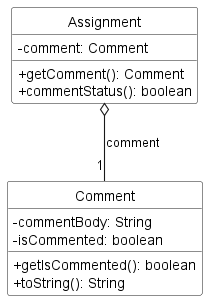

The diagram above was rendered by PlantUML. Its source (embedded in the PNG):
@startuml
hide circle
skinparam arrowThickness 1.1
skinparam classBackgroundColor LOGIC_COLOR
skinparam classAttributeIconSize 0

class Assignment {
-comment: Comment
+getComment(): Comment
+commentStatus(): boolean
}

class Comment {
-commentBody: String
-isCommented: boolean
+getIsCommented(): boolean
+toString(): String
}

Assignment o-- "1" Comment: comment
@enduml